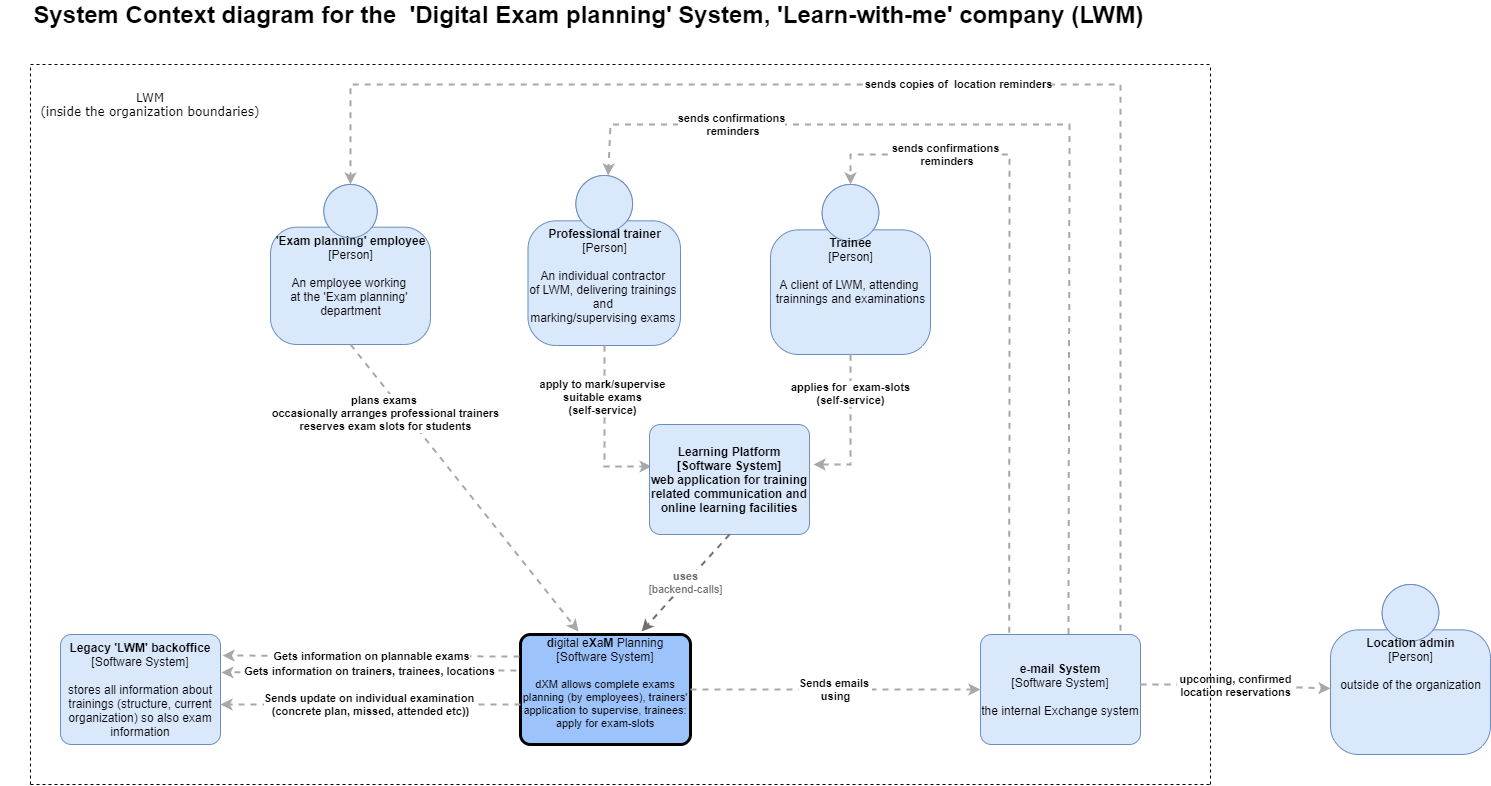

The diagram above was exported from draw.io. Its source (the exported page's mxGraphModel, read from the mxfile embedded in the PNG):
<mxGraphModel dx="2249" dy="1931" grid="1" gridSize="10" guides="1" tooltips="1" connect="1" arrows="1" fold="1" page="1" pageScale="1" pageWidth="827" pageHeight="1169" math="0" shadow="0">
  <root>
    <mxCell id="0" />
    <mxCell id="1" parent="0" />
    <mxCell id="bMi5j8niDINSL1hWA75Q-1" value="&lt;b&gt;'Exam planning' employee&lt;/b&gt;&lt;div&gt;[Person]&lt;/div&gt;&lt;br&gt;&lt;div&gt;An employee working&amp;nbsp;&lt;/div&gt;&lt;div&gt;at the 'Exam planning'&amp;nbsp;&lt;/div&gt;&lt;div&gt;department&lt;/div&gt;" style="html=1;dashed=0;whitespace=wrap;fillColor=#DAE8FC;strokeColor=#6C8EBF;shape=mxgraph.c4.person;align=center;points=[[0.5,0,0],[1,0.5,0],[1,0.75,0],[0.75,1,0],[0.5,1,0],[0.25,1,0],[0,0.75,0],[0,0.5,0]];verticalAlign=top;" parent="1" vertex="1">
      <mxGeometry x="-540" y="-960" width="160" height="160" as="geometry" />
    </mxCell>
    <mxCell id="bMi5j8niDINSL1hWA75Q-3" value="&lt;div style=&quot;text-align: left&quot;&gt;&lt;div style=&quot;text-align: center&quot;&gt;&lt;b&gt;plans exams&amp;nbsp;&lt;/b&gt;&lt;/div&gt;&lt;div style=&quot;text-align: center&quot;&gt;&lt;b&gt;occasionally arranges professional trainers&lt;/b&gt;&lt;/div&gt;&lt;div style=&quot;text-align: center&quot;&gt;&lt;b&gt;reserves exam slots for students&lt;/b&gt;&lt;/div&gt;&lt;/div&gt;" style="edgeStyle=none;rounded=0;html=1;jettySize=auto;orthogonalLoop=1;strokeColor=#A8A8A8;strokeWidth=2;fontColor=#000000;jumpStyle=none;dashed=1;exitX=0.5;exitY=1;exitDx=0;exitDy=0;exitPerimeter=0;entryX=0.341;entryY=-0.027;entryDx=0;entryDy=0;entryPerimeter=0;" parent="1" source="bMi5j8niDINSL1hWA75Q-1" target="KyEjvWDegDpbveLdocbA-9" edge="1">
      <mxGeometry x="-0.5859" y="-16" width="200" relative="1" as="geometry">
        <mxPoint x="-440" y="-821" as="sourcePoint" />
        <mxPoint x="-400.97875" y="-592.52" as="targetPoint" />
        <mxPoint as="offset" />
        <Array as="points" />
      </mxGeometry>
    </mxCell>
    <mxCell id="KyEjvWDegDpbveLdocbA-1" value="&lt;b style=&quot;font-size: 24px&quot;&gt;&lt;font face=&quot;Helvetica&quot; style=&quot;font-size: 24px&quot;&gt;&amp;nbsp; &amp;nbsp; System Context diagram for the&amp;nbsp; 'Digital Exam planning' System, &lt;font style=&quot;font-size: 24px&quot;&gt;'Learn-with-me' company (LWM)&lt;/font&gt;&lt;/font&gt;&lt;/b&gt;" style="text;html=1;strokeColor=none;fillColor=none;align=center;verticalAlign=middle;whiteSpace=wrap;rounded=0;fontFamily=Verdana;" parent="1" vertex="1">
      <mxGeometry x="-810" y="-1140" width="1150" height="20" as="geometry" />
    </mxCell>
    <mxCell id="KyEjvWDegDpbveLdocbA-2" value="&lt;b&gt;Professional trainer&lt;/b&gt;&lt;br&gt;&lt;div&gt;[Person]&lt;/div&gt;&lt;br&gt;&lt;div&gt;An individual contractor&amp;nbsp;&lt;/div&gt;&lt;div&gt;of LWM, delivering trainings&amp;nbsp;&lt;/div&gt;&lt;div&gt;and&amp;nbsp;&lt;/div&gt;&lt;div&gt;marking/supervising exams&amp;nbsp;&lt;br&gt;&lt;/div&gt;&lt;div&gt;&lt;br&gt;&lt;/div&gt;" style="html=1;dashed=0;whitespace=wrap;fillColor=#DAE8FC;strokeColor=#6C8EBF;shape=mxgraph.c4.person;align=center;points=[[0.5,0,0],[1,0.5,0],[1,0.75,0],[0.75,1,0],[0.5,1,0],[0.25,1,0],[0,0.75,0],[0,0.5,0]];verticalAlign=top;" parent="1" vertex="1">
      <mxGeometry x="-282.5" y="-969" width="152.5" height="170" as="geometry" />
    </mxCell>
    <mxCell id="KyEjvWDegDpbveLdocbA-3" value="&lt;div&gt;&lt;b&gt;Trainee&lt;/b&gt;&lt;/div&gt;&lt;div&gt;[Person]&lt;/div&gt;&lt;div&gt;&lt;br&gt;&lt;/div&gt;&lt;div&gt;A client of LWM, attending&amp;nbsp;&lt;/div&gt;&lt;div&gt;trainnings and examinations&lt;/div&gt;" style="html=1;dashed=0;whitespace=wrap;fillColor=#DAE8FC;strokeColor=#6C8EBF;shape=mxgraph.c4.person;align=center;points=[[0.5,0,0],[1,0.5,0],[1,0.75,0],[0.75,1,0],[0.5,1,0],[0.25,1,0],[0,0.75,0],[0,0.5,0]];verticalAlign=top;" parent="1" vertex="1">
      <mxGeometry x="-40" y="-960" width="160" height="170" as="geometry" />
    </mxCell>
    <mxCell id="KyEjvWDegDpbveLdocbA-4" value="&lt;div style=&quot;text-align: left&quot;&gt;&lt;div style=&quot;text-align: center&quot;&gt;&lt;b&gt;apply to mark/supervise&lt;/b&gt;&lt;/div&gt;&lt;div style=&quot;text-align: center&quot;&gt;&lt;b&gt;suitable exams&lt;/b&gt;&lt;/div&gt;&lt;div style=&quot;text-align: center&quot;&gt;&lt;b&gt;(self-service)&lt;/b&gt;&lt;/div&gt;&lt;/div&gt;" style="edgeStyle=none;rounded=0;html=1;jettySize=auto;orthogonalLoop=1;strokeColor=#A8A8A8;strokeWidth=2;fontColor=#000000;jumpStyle=none;dashed=1;entryX=0.013;entryY=0.382;entryDx=0;entryDy=0;entryPerimeter=0;" parent="1" target="Ck328bARmINTbbD9ng6X-3" edge="1">
      <mxGeometry x="-0.3771" y="-2" width="200" relative="1" as="geometry">
        <mxPoint x="-206" y="-799" as="sourcePoint" />
        <mxPoint x="-162" y="-640" as="targetPoint" />
        <mxPoint as="offset" />
        <Array as="points">
          <mxPoint x="-206" y="-678" />
        </Array>
      </mxGeometry>
    </mxCell>
    <mxCell id="KyEjvWDegDpbveLdocbA-6" value="&lt;div style=&quot;text-align: left&quot;&gt;&lt;div style=&quot;text-align: center&quot;&gt;&lt;b&gt;applies for&amp;nbsp; exam-slots&lt;/b&gt;&lt;/div&gt;&lt;div style=&quot;text-align: center&quot;&gt;&lt;b&gt;(self-service)&lt;/b&gt;&lt;/div&gt;&lt;/div&gt;" style="edgeStyle=none;rounded=0;html=1;jettySize=auto;orthogonalLoop=1;strokeColor=#A8A8A8;strokeWidth=2;fontColor=#000000;jumpStyle=none;dashed=1;exitX=0.5;exitY=1;exitDx=0;exitDy=0;exitPerimeter=0;" parent="1" source="KyEjvWDegDpbveLdocbA-3" edge="1">
      <mxGeometry x="-0.4652" width="200" relative="1" as="geometry">
        <mxPoint x="10" y="-790" as="sourcePoint" />
        <mxPoint x="3" y="-680" as="targetPoint" />
        <mxPoint as="offset" />
        <Array as="points">
          <mxPoint x="40" y="-680" />
        </Array>
      </mxGeometry>
    </mxCell>
    <mxCell id="KyEjvWDegDpbveLdocbA-9" value="&lt;b&gt;d&lt;/b&gt;igital e&lt;b&gt;X&lt;/b&gt;a&lt;b&gt;M&lt;/b&gt;&amp;nbsp;Planning&lt;br&gt;&lt;div&gt;[Software System]&lt;/div&gt;&lt;br&gt;&lt;div style=&quot;font-size: 11px&quot;&gt;&lt;font style=&quot;font-size: 11px&quot;&gt;dXM allows complete e&lt;/font&gt;&lt;span&gt;xams planning (by employees),&lt;/span&gt;&lt;span&gt;&amp;nbsp;trainers' application to supervise,&lt;/span&gt;&lt;span&gt;&amp;nbsp;trainees: apply for exam-slots&lt;/span&gt;&lt;/div&gt;&lt;div style=&quot;text-align: left ; font-size: 11px&quot;&gt;&lt;font style=&quot;font-size: 11px&quot;&gt;&amp;nbsp;&amp;nbsp;&lt;/font&gt;&lt;/div&gt;" style="rounded=1;whiteSpace=wrap;html=1;labelBackgroundColor=none;fontColor=#000000;align=center;arcSize=9;points=[[0.25,0,0],[0.5,0,0],[0.75,0,0],[1,0.25,0],[1,0.5,0],[1,0.75,0],[0.75,1,0],[0.5,1,0],[0.25,1,0],[0,0.75,0],[0,0.5,0],[0,0.25,0]];fillColor=#9CC3FC;strokeWidth=3;glass=0;shadow=0;sketch=0;" parent="1" vertex="1">
      <mxGeometry x="-290" y="-510" width="170" height="110" as="geometry" />
    </mxCell>
    <mxCell id="1jzdavhGLnp2UJtIogLx-1" value="&lt;b&gt;Legacy 'LWM' backoffice&lt;/b&gt;&lt;div&gt;[Software System]&lt;/div&gt;&lt;br&gt;&lt;div&gt;stores all information about trainings (structure, current organization) so also exam information&lt;/div&gt;" style="rounded=1;whiteSpace=wrap;html=1;labelBackgroundColor=none;fillColor=#dae8fc;fontColor=#000000;align=center;arcSize=10;strokeColor=#6c8ebf;points=[[0.25,0,0],[0.5,0,0],[0.75,0,0],[1,0.25,0],[1,0.5,0],[1,0.75,0],[0.75,1,0],[0.5,1,0],[0.25,1,0],[0,0.75,0],[0,0.5,0],[0,0.25,0]];" parent="1" vertex="1">
      <mxGeometry x="-750" y="-510" width="160" height="110.00000000000001" as="geometry" />
    </mxCell>
    <mxCell id="1jzdavhGLnp2UJtIogLx-2" value="&lt;b&gt;e-mail System&lt;/b&gt;&lt;div&gt;[Software System]&lt;/div&gt;&lt;br&gt;&lt;div&gt;the internal Exchange system&lt;/div&gt;" style="rounded=1;whiteSpace=wrap;html=1;labelBackgroundColor=none;fillColor=#dae8fc;fontColor=#000000;align=center;arcSize=10;strokeColor=#6c8ebf;points=[[0.25,0,0],[0.5,0,0],[0.75,0,0],[1,0.25,0],[1,0.5,0],[1,0.75,0],[0.75,1,0],[0.5,1,0],[0.25,1,0],[0,0.75,0],[0,0.5,0],[0,0.25,0]];" parent="1" vertex="1">
      <mxGeometry x="170" y="-510" width="160" height="110.00000000000001" as="geometry" />
    </mxCell>
    <mxCell id="1jzdavhGLnp2UJtIogLx-3" value="&lt;div style=&quot;text-align: left&quot;&gt;&lt;div style=&quot;text-align: center&quot;&gt;&lt;b&gt;Gets information on plannable exams&lt;/b&gt;&lt;/div&gt;&lt;/div&gt;" style="edgeStyle=none;rounded=0;html=1;entryX=1.013;entryY=0.382;jettySize=auto;orthogonalLoop=1;strokeColor=#A8A8A8;strokeWidth=2;fontColor=#000000;jumpStyle=none;dashed=1;entryDx=0;entryDy=0;entryPerimeter=0;exitX=-0.006;exitY=0.391;exitDx=0;exitDy=0;exitPerimeter=0;" parent="1" edge="1">
      <mxGeometry width="200" relative="1" as="geometry">
        <mxPoint x="-291.02" y="-487.99" as="sourcePoint" />
        <mxPoint x="-587.9200000000001" y="-488.98" as="targetPoint" />
      </mxGeometry>
    </mxCell>
    <mxCell id="1jzdavhGLnp2UJtIogLx-4" value="&lt;div style=&quot;text-align: left&quot;&gt;&lt;div style=&quot;text-align: center&quot;&gt;&lt;b&gt;Sends update on individual examination&amp;nbsp;&lt;/b&gt;&lt;/div&gt;&lt;div style=&quot;text-align: center&quot;&gt;&lt;b&gt;(concrete plan, missed, attended etc))&lt;/b&gt;&lt;/div&gt;&lt;/div&gt;" style="edgeStyle=none;rounded=0;html=1;entryX=1;entryY=0.25;jettySize=auto;orthogonalLoop=1;strokeColor=#A8A8A8;strokeWidth=2;fontColor=#000000;jumpStyle=none;dashed=1;entryDx=0;entryDy=0;entryPerimeter=0;exitX=0;exitY=0.25;exitDx=0;exitDy=0;exitPerimeter=0;" parent="1" edge="1">
      <mxGeometry width="200" relative="1" as="geometry">
        <mxPoint x="-290" y="-440" as="sourcePoint" />
        <mxPoint x="-590" y="-440" as="targetPoint" />
      </mxGeometry>
    </mxCell>
    <mxCell id="1jzdavhGLnp2UJtIogLx-8" value="&lt;div style=&quot;text-align: left&quot;&gt;&lt;div style=&quot;text-align: center&quot;&gt;&lt;b&gt;Gets information on trainers, trainees, locations&lt;/b&gt;&lt;/div&gt;&lt;/div&gt;" style="edgeStyle=none;rounded=0;html=1;entryX=1.006;entryY=0.345;jettySize=auto;orthogonalLoop=1;strokeColor=#A8A8A8;strokeWidth=2;fontColor=#000000;jumpStyle=none;dashed=1;exitX=-0.024;exitY=0.327;exitDx=0;exitDy=0;exitPerimeter=0;entryDx=0;entryDy=0;entryPerimeter=0;" parent="1" source="KyEjvWDegDpbveLdocbA-9" target="1jzdavhGLnp2UJtIogLx-1" edge="1">
      <mxGeometry width="200" relative="1" as="geometry">
        <mxPoint x="-380" y="-350" as="sourcePoint" />
        <mxPoint x="-180" y="-350" as="targetPoint" />
      </mxGeometry>
    </mxCell>
    <mxCell id="1jzdavhGLnp2UJtIogLx-12" value="&lt;div style=&quot;text-align: left&quot;&gt;&lt;div style=&quot;text-align: center&quot;&gt;&lt;b&gt;Sends emails&amp;nbsp;&lt;/b&gt;&lt;/div&gt;&lt;div style=&quot;text-align: center&quot;&gt;&lt;b&gt;using&lt;/b&gt;&lt;/div&gt;&lt;/div&gt;" style="edgeStyle=none;rounded=0;html=1;entryX=0;entryY=0.5;jettySize=auto;orthogonalLoop=1;strokeColor=#A8A8A8;strokeWidth=2;fontColor=#000000;jumpStyle=none;dashed=1;entryDx=0;entryDy=0;entryPerimeter=0;" parent="1" source="KyEjvWDegDpbveLdocbA-9" target="1jzdavhGLnp2UJtIogLx-2" edge="1">
      <mxGeometry width="200" relative="1" as="geometry">
        <mxPoint x="-120" y="-460" as="sourcePoint" />
        <mxPoint x="80" y="-460" as="targetPoint" />
      </mxGeometry>
    </mxCell>
    <mxCell id="1jzdavhGLnp2UJtIogLx-13" value="&lt;div style=&quot;text-align: left&quot;&gt;&lt;div style=&quot;text-align: center&quot;&gt;&lt;b&gt;sends confirmations&lt;/b&gt;&lt;/div&gt;&lt;div style=&quot;text-align: center&quot;&gt;&lt;b&gt;&amp;nbsp;reminders&lt;/b&gt;&lt;/div&gt;&lt;/div&gt;" style="edgeStyle=none;rounded=0;html=1;jettySize=auto;orthogonalLoop=1;strokeColor=#A8A8A8;strokeWidth=2;fontColor=#000000;jumpStyle=none;dashed=1;exitX=0.18;exitY=-0.015;exitDx=0;exitDy=0;exitPerimeter=0;entryX=0.5;entryY=0;entryDx=0;entryDy=0;entryPerimeter=0;" parent="1" source="1jzdavhGLnp2UJtIogLx-2" target="KyEjvWDegDpbveLdocbA-3" edge="1">
      <mxGeometry x="0.6254" width="200" relative="1" as="geometry">
        <mxPoint x="200" y="-660" as="sourcePoint" />
        <mxPoint x="-20" y="-990" as="targetPoint" />
        <Array as="points">
          <mxPoint x="199" y="-990" />
          <mxPoint x="40" y="-990" />
        </Array>
        <mxPoint as="offset" />
      </mxGeometry>
    </mxCell>
    <mxCell id="1jzdavhGLnp2UJtIogLx-14" value="&lt;div style=&quot;text-align: left&quot;&gt;&lt;div style=&quot;text-align: center&quot;&gt;&lt;b&gt;sends confirmations&lt;/b&gt;&lt;/div&gt;&lt;div style=&quot;text-align: center&quot;&gt;&lt;b&gt;&amp;nbsp;reminders&lt;/b&gt;&lt;/div&gt;&lt;/div&gt;" style="edgeStyle=none;rounded=0;html=1;jettySize=auto;orthogonalLoop=1;strokeColor=#A8A8A8;strokeWidth=2;fontColor=#000000;jumpStyle=none;dashed=1;exitX=0.55;exitY=-0.004;exitDx=0;exitDy=0;exitPerimeter=0;" parent="1" source="1jzdavhGLnp2UJtIogLx-2" target="KyEjvWDegDpbveLdocbA-2" edge="1">
      <mxGeometry x="0.6627" width="200" relative="1" as="geometry">
        <mxPoint x="258.8000000000002" y="-590.0000000000001" as="sourcePoint" />
        <mxPoint x="100" y="-958.35" as="targetPoint" />
        <Array as="points">
          <mxPoint x="259" y="-988.3499999999999" />
          <mxPoint x="259" y="-1020" />
          <mxPoint x="-200" y="-1020" />
        </Array>
        <mxPoint as="offset" />
      </mxGeometry>
    </mxCell>
    <mxCell id="1jzdavhGLnp2UJtIogLx-15" value="&lt;div style=&quot;text-align: left&quot;&gt;&lt;div style=&quot;text-align: center&quot;&gt;&lt;b&gt;sends copies of&amp;nbsp; location reminders&lt;/b&gt;&lt;/div&gt;&lt;/div&gt;" style="edgeStyle=none;rounded=0;html=1;jettySize=auto;orthogonalLoop=1;strokeColor=#A8A8A8;strokeWidth=2;fontColor=#000000;jumpStyle=none;dashed=1;exitX=0.875;exitY=-0.033;exitDx=0;exitDy=0;exitPerimeter=0;entryX=0.5;entryY=0;entryDx=0;entryDy=0;entryPerimeter=0;" parent="1" source="1jzdavhGLnp2UJtIogLx-2" target="bMi5j8niDINSL1hWA75Q-1" edge="1">
      <mxGeometry width="200" relative="1" as="geometry">
        <mxPoint x="310" y="-590" as="sourcePoint" />
        <mxPoint x="-460" y="-1060" as="targetPoint" />
        <Array as="points">
          <mxPoint x="310" y="-1060" />
          <mxPoint x="-460" y="-1060" />
        </Array>
      </mxGeometry>
    </mxCell>
    <mxCell id="1jzdavhGLnp2UJtIogLx-16" value="&lt;div&gt;&lt;b&gt;Location admin&lt;/b&gt;&lt;/div&gt;&lt;div&gt;[Person]&lt;/div&gt;&lt;div&gt;&lt;br&gt;&lt;/div&gt;&lt;div&gt;outside of the organization&lt;/div&gt;" style="html=1;dashed=0;whitespace=wrap;fillColor=#DAE8FC;strokeColor=#6C8EBF;shape=mxgraph.c4.person;align=center;points=[[0.5,0,0],[1,0.5,0],[1,0.75,0],[0.75,1,0],[0.5,1,0],[0.25,1,0],[0,0.75,0],[0,0.5,0]];verticalAlign=top;" parent="1" vertex="1">
      <mxGeometry x="520" y="-560" width="160" height="170" as="geometry" />
    </mxCell>
    <mxCell id="1jzdavhGLnp2UJtIogLx-17" value="&lt;div style=&quot;text-align: left&quot;&gt;&lt;div style=&quot;text-align: center&quot;&gt;&lt;b&gt;upcoming, confirmed&lt;/b&gt;&lt;/div&gt;&lt;div style=&quot;text-align: center&quot;&gt;&lt;b&gt;&amp;nbsp;location reservations&amp;nbsp;&lt;/b&gt;&lt;/div&gt;&lt;/div&gt;" style="edgeStyle=none;rounded=0;html=1;jettySize=auto;orthogonalLoop=1;strokeColor=#A8A8A8;strokeWidth=2;fontColor=#000000;jumpStyle=none;dashed=1;entryX=0;entryY=0.588;entryDx=0;entryDy=0;entryPerimeter=0;" parent="1" edge="1">
      <mxGeometry width="200" relative="1" as="geometry">
        <mxPoint x="330" y="-460" as="sourcePoint" />
        <mxPoint x="520" y="-456.03999999999996" as="targetPoint" />
        <Array as="points">
          <mxPoint x="390" y="-460" />
        </Array>
      </mxGeometry>
    </mxCell>
    <mxCell id="1jzdavhGLnp2UJtIogLx-18" value="" style="endArrow=none;dashed=1;html=1;fontFamily=Verdana;" parent="1" edge="1">
      <mxGeometry width="50" height="50" relative="1" as="geometry">
        <mxPoint x="-780" y="-360" as="sourcePoint" />
        <mxPoint x="-780" y="-1080" as="targetPoint" />
      </mxGeometry>
    </mxCell>
    <mxCell id="1jzdavhGLnp2UJtIogLx-20" value="" style="endArrow=none;dashed=1;html=1;fontFamily=Verdana;" parent="1" edge="1">
      <mxGeometry width="50" height="50" relative="1" as="geometry">
        <mxPoint x="-780" y="-1080" as="sourcePoint" />
        <mxPoint x="400" y="-1080" as="targetPoint" />
      </mxGeometry>
    </mxCell>
    <mxCell id="1jzdavhGLnp2UJtIogLx-22" value="" style="endArrow=none;dashed=1;html=1;fontFamily=Verdana;" parent="1" edge="1">
      <mxGeometry width="50" height="50" relative="1" as="geometry">
        <mxPoint x="-780" y="-360" as="sourcePoint" />
        <mxPoint x="400" y="-360" as="targetPoint" />
        <Array as="points" />
      </mxGeometry>
    </mxCell>
    <mxCell id="1jzdavhGLnp2UJtIogLx-23" value="" style="endArrow=none;dashed=1;html=1;fontFamily=Verdana;" parent="1" edge="1">
      <mxGeometry width="50" height="50" relative="1" as="geometry">
        <mxPoint x="400" y="-360" as="sourcePoint" />
        <mxPoint x="400" y="-1080" as="targetPoint" />
      </mxGeometry>
    </mxCell>
    <mxCell id="1jzdavhGLnp2UJtIogLx-24" value="LWM&lt;br&gt;(inside the organization boundaries)" style="text;html=1;strokeColor=none;fillColor=none;align=center;verticalAlign=middle;whiteSpace=wrap;rounded=0;fontFamily=Verdana;" parent="1" vertex="1">
      <mxGeometry x="-780" y="-1050" width="240" height="20" as="geometry" />
    </mxCell>
    <mxCell id="Ck328bARmINTbbD9ng6X-3" value="&lt;b&gt;Learning Platform&lt;br&gt;[Software System]&lt;br&gt;web application for training related communication and online learning facilities&lt;br&gt;&lt;/b&gt;" style="rounded=1;whiteSpace=wrap;html=1;labelBackgroundColor=none;fillColor=#dae8fc;fontColor=#000000;align=center;arcSize=10;strokeColor=#6c8ebf;points=[[0.25,0,0],[0.5,0,0],[0.75,0,0],[1,0.25,0],[1,0.5,0],[1,0.75,0],[0.75,1,0],[0.5,1,0],[0.25,1,0],[0,0.75,0],[0,0.5,0],[0,0.25,0]];" vertex="1" parent="1">
      <mxGeometry x="-161" y="-720" width="160" height="110.00000000000001" as="geometry" />
    </mxCell>
    <object placeholders="1" c4Type="Relationship" c4Technology="backend-calls" c4Description="uses" label="&lt;div style=&quot;text-align: left&quot;&gt;&lt;div style=&quot;text-align: center&quot;&gt;&lt;b&gt;%c4Description%&lt;/b&gt;&lt;/div&gt;&lt;div style=&quot;text-align: center&quot;&gt;[%c4Technology%]&lt;/div&gt;&lt;/div&gt;" id="Ck328bARmINTbbD9ng6X-4">
      <mxCell style="edgeStyle=none;rounded=0;html=1;entryX=0.712;entryY=-0.027;jettySize=auto;orthogonalLoop=1;strokeColor=#707070;strokeWidth=2;fontColor=#707070;jumpStyle=none;dashed=1;metaEdit=1;metaData={&quot;c4Type&quot;:{&quot;editable&quot;:false}};entryDx=0;entryDy=0;entryPerimeter=0;exitX=0.5;exitY=1;exitDx=0;exitDy=0;exitPerimeter=0;" edge="1" parent="1" source="Ck328bARmINTbbD9ng6X-3" target="KyEjvWDegDpbveLdocbA-9">
        <mxGeometry width="160" relative="1" as="geometry">
          <mxPoint x="20" y="-530" as="sourcePoint" />
          <mxPoint x="180" y="-530" as="targetPoint" />
        </mxGeometry>
      </mxCell>
    </object>
  </root>
</mxGraphModel>